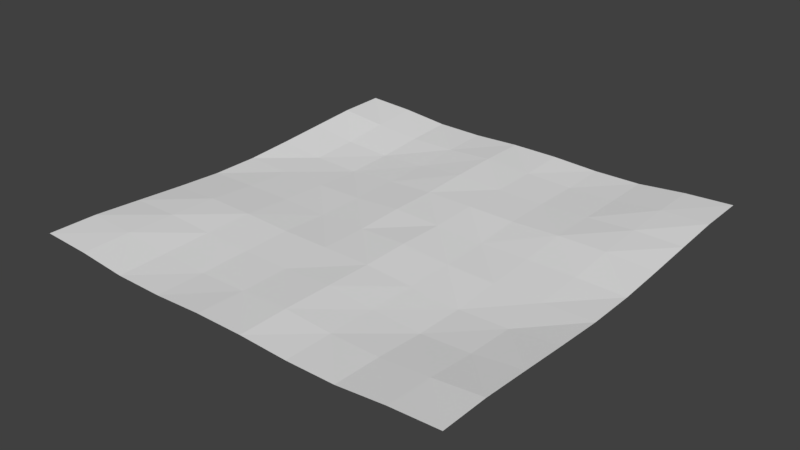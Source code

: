 # Source: ocean.blend  (saved by Blender 2.79.0; exported with 4.5.12 LTS)
import bpy
from mathutils import Matrix  # noqa: F401  (used for matrix-valued properties, if any)

bpy.ops.wm.read_factory_settings(use_empty=True)
scene = bpy.context.scene
scene.name = 'Scene'

# ---- collections
col_collection_1 = bpy.data.collections.new('Collection 1'); scene.collection.children.link(col_collection_1)
col_collection_20 = bpy.data.collections.new('Collection 20'); scene.collection.children.link(col_collection_20)
col_collection_20.hide_render = True
col_collection_20.hide_viewport = True

# ---- world
world_world = bpy.data.worlds.new('World'); scene.world = world_world
world_world.color = (0.05088, 0.05088, 0.05088)
world_world.use_sun_shadow = False
world_world.sun_shadow_jitter_overblur = 0.0
world_world.cycles.sampling_method = 'MANUAL'

# ---- meshes
me_plane_002 = bpy.data.meshes.new('Plane.002')
me_plane_002.from_pydata([(-25.0, -25.0, 0.861), (-19.45, -25.0, 0.5834), (-13.9, -25.0, 0.03521), (-8.333, -25.0, -0.01602), (-2.792, -24.99, 0.217), (2.792, -25.0, 0.2174), (8.334, -25.0, -0.01603), (13.9, -25.0, 0.0352), (19.45, -25.0, 0.5834), (25.0, -25.0, 0.861), (-25.0, -19.44, 0.8087), (-19.45, -19.44, 0.6145), (-13.92, -19.44, 0.08275), (-8.341, -19.44, -0.1116), (-2.785, -19.44, 0.01569), (2.804, -19.43, 0.2687), (8.336, -19.44, -0.09414), (13.89, -19.45, -0.1678), (19.46, -19.45, 0.2552), (25.0, -19.44, 0.8087), (-25.0, -13.88, 0.4361), (-19.44, -13.89, 0.4725), (-13.9, -13.89, 0.1576), (-8.338, -13.89, -0.02189), (-2.776, -13.89, -0.007487), (2.809, -13.89, 0.1701), (8.336, -13.89, -0.2941), (13.89, -13.89, -0.565), (19.46, -13.9, -0.2719), (24.99, -13.88, 0.4347), (-25.0, -8.329, 0.05359), (-19.45, -8.323, 0.3033), (-13.89, -8.328, 0.2293), (-8.333, -8.322, 0.01769), (-2.777, -8.333, 0.02388), (2.778, -8.335, 0.01621), (8.338, -8.333, -0.3465), (13.88, -8.328, -0.6912), (19.46, -8.338, -0.5175), (24.99, -8.329, 0.05279), (-25.0, -2.785, -0.2629), (-19.44, -2.777, -0.1566), (-13.89, -2.777, -0.1509), (-8.334, -2.778, -0.2913), (-2.773, -2.781, -0.08057), (2.778, -2.778, 0.06298), (8.334, -2.778, -0.3477), (13.89, -2.783, -0.4293), (19.44, -2.779, -0.4263), (25.0, -2.785, -0.2629), (-25.0, 2.785, -0.2629), (-19.44, 2.779, -0.4263), (-13.89, 2.783, -0.4293), (-8.334, 2.778, -0.3477), (-2.778, 2.778, 0.06298), (2.773, 2.781, -0.08057), (8.334, 2.778, -0.2913), (13.89, 2.777, -0.1509), (19.44, 2.777, -0.1566), (25.0, 2.785, -0.2629), (-24.99, 8.329, 0.05279), (-19.46, 8.338, -0.5175), (-13.88, 8.328, -0.6912), (-8.338, 8.333, -0.3465), (-2.778, 8.335, 0.01621), (2.777, 8.333, 0.02388), (8.333, 8.322, 0.01769), (13.89, 8.328, 0.2293), (19.45, 8.323, 0.3033), (25.0, 8.329, 0.05359), (-24.99, 13.88, 0.4347), (-19.46, 13.9, -0.2719), (-13.89, 13.89, -0.565), (-8.336, 13.89, -0.2941), (-2.809, 13.89, 0.1701), (2.776, 13.89, -0.007487), (8.338, 13.89, -0.02189), (13.9, 13.89, 0.1576), (19.44, 13.89, 0.4725), (25.0, 13.88, 0.4361), (-25.0, 19.44, 0.8087), (-19.46, 19.45, 0.2552), (-13.89, 19.45, -0.1678), (-8.336, 19.44, -0.09414), (-2.804, 19.43, 0.2687), (2.785, 19.44, 0.01569), (8.341, 19.44, -0.1116), (13.92, 19.44, 0.08275), (19.45, 19.44, 0.6145), (25.0, 19.44, 0.8087), (-25.0, 25.0, 0.861), (-19.45, 25.0, 0.5834), (-13.9, 25.0, 0.0352), (-8.334, 25.0, -0.01603), (-2.792, 25.0, 0.2174), (2.792, 24.99, 0.217), (8.333, 25.0, -0.01602), (13.9, 25.0, 0.03521), (19.45, 25.0, 0.5834), (25.0, 25.0, 0.861)], [], [(0, 11, 10), (2, 11, 1), (2, 13, 12), (3, 14, 13), (5, 14, 4), (5, 16, 15), (7, 16, 6), (8, 17, 7), (9, 18, 8), (10, 21, 20), (11, 22, 21), (13, 22, 12), (14, 23, 13), (15, 24, 14), (15, 26, 25), (16, 27, 26), (18, 27, 17), (19, 28, 18), (20, 31, 30), (21, 32, 31), (23, 32, 22), (23, 34, 33), (24, 35, 34), (25, 36, 35), (26, 37, 36), (27, 38, 37), (29, 38, 28), (31, 40, 30), (32, 41, 31), (32, 43, 42), (34, 43, 33), (35, 44, 34), (36, 45, 35), (37, 46, 36), (37, 48, 47), (38, 49, 48), (40, 51, 50), (42, 51, 41), (43, 52, 42), (44, 53, 43), (44, 55, 54), (46, 55, 45), (47, 56, 46), (48, 57, 47), (48, 59, 58), (50, 61, 60), (51, 62, 61), (53, 62, 52), (54, 63, 53), (55, 64, 54), (56, 65, 55), (56, 67, 66), (58, 67, 57), (59, 68, 58), (61, 70, 60), (61, 72, 71), (62, 73, 72), (63, 74, 73), (64, 75, 74), (65, 76, 75), (67, 76, 66), (67, 78, 77), (68, 79, 78), (71, 80, 70), (72, 81, 71), (72, 83, 82), (73, 84, 83), (75, 84, 74), (76, 85, 75), (77, 86, 76), (77, 88, 87), (78, 89, 88), (81, 90, 80), (82, 91, 81), (83, 92, 82), (83, 94, 93), (85, 94, 84), (85, 96, 95), (86, 97, 96), (88, 97, 87), (88, 99, 98), (0, 1, 11), (2, 12, 11), (2, 3, 13), (3, 4, 14), (5, 15, 14), (5, 6, 16), (7, 17, 16), (8, 18, 17), (9, 19, 18), (10, 11, 21), (11, 12, 22), (13, 23, 22), (14, 24, 23), (15, 25, 24), (15, 16, 26), (16, 17, 27), (18, 28, 27), (19, 29, 28), (20, 21, 31), (21, 22, 32), (23, 33, 32), (23, 24, 34), (24, 25, 35), (25, 26, 36), (26, 27, 37), (27, 28, 38), (29, 39, 38), (31, 41, 40), (32, 42, 41), (32, 33, 43), (34, 44, 43), (35, 45, 44), (36, 46, 45), (37, 47, 46), (37, 38, 48), (38, 39, 49), (40, 41, 51), (42, 52, 51), (43, 53, 52), (44, 54, 53), (44, 45, 55), (46, 56, 55), (47, 57, 56), (48, 58, 57), (48, 49, 59), (50, 51, 61), (51, 52, 62), (53, 63, 62), (54, 64, 63), (55, 65, 64), (56, 66, 65), (56, 57, 67), (58, 68, 67), (59, 69, 68), (61, 71, 70), (61, 62, 72), (62, 63, 73), (63, 64, 74), (64, 65, 75), (65, 66, 76), (67, 77, 76), (67, 68, 78), (68, 69, 79), (71, 81, 80), (72, 82, 81), (72, 73, 83), (73, 74, 84), (75, 85, 84), (76, 86, 85), (77, 87, 86), (77, 78, 88), (78, 79, 89), (81, 91, 90), (82, 92, 91), (83, 93, 92), (83, 84, 94), (85, 95, 94), (85, 86, 96), (86, 87, 97), (88, 98, 97), (88, 89, 99)])
_uv = me_plane_002.uv_layers.new(name='UVMap')
_uv.uv.foreach_set('vector', [0.0, 0.0, 0.1111, 0.1111, 0.0, 0.1111, 0.2222, 0.0, 0.1111, 0.1111, 0.1111, 0.0, 0.2222, 0.0, 0.3333, 0.1111, 0.2222, 0.1111, 0.3333, 0.0, 0.4444, 0.1111, 0.3333, 0.1111, 0.5556, 0.0, 0.4444, 0.1111, 0.4444, 0.0, 0.5556, 0.0, 0.6667, 0.1111, 0.5556, 0.1111, 0.7778, 0.0, 0.6667, 0.1111, 0.6667, 0.0, 0.8889, 0.0, 0.7778, 0.1111, 0.7778, 0.0, 1.0, 0.0, 0.8889, 0.1111, 0.8889, 0.0, 0.0, 0.1111, 0.1111, 0.2222, 0.0, 0.2222, 0.1111, 0.1111, 0.2222, 0.2222, 0.1111, 0.2222, 0.3333, 0.1111, 0.2222, 0.2222, 0.2222, 0.1111, 0.4444, 0.1111, 0.3333, 0.2222, 0.3333, 0.1111, 0.5556, 0.1111, 0.4444, 0.2222, 0.4444, 0.1111, 0.5556, 0.1111, 0.6667, 0.2222, 0.5556, 0.2222, 0.6667, 0.1111, 0.7778, 0.2222, 0.6667, 0.2222, 0.8889, 0.1111, 0.7778, 0.2222, 0.7778, 0.1111, 1.0, 0.1111, 0.8889, 0.2222, 0.8889, 0.1111, 0.0, 0.2222, 0.1111, 0.3333, 0.0, 0.3333, 0.1111, 0.2222, 0.2222, 0.3333, 0.1111, 0.3333, 0.3333, 0.2222, 0.2222, 0.3333, 0.2222, 0.2222, 0.3333, 0.2222, 0.4444, 0.3333, 0.3333, 0.3333, 0.4444, 0.2222, 0.5556, 0.3333, 0.4444, 0.3333, 0.5556, 0.2222, 0.6667, 0.3333, 0.5556, 0.3333, 0.6667, 0.2222, 0.7778, 0.3333, 0.6667, 0.3333, 0.7778, 0.2222, 0.8889, 0.3333, 0.7778, 0.3333, 1.0, 0.2222, 0.8889, 0.3333, 0.8889, 0.2222, 0.1111, 0.3333, 0.0, 0.4444, 0.0, 0.3333, 0.2222, 0.3333, 0.1111, 0.4444, 0.1111, 0.3333, 0.2222, 0.3333, 0.3333, 0.4444, 0.2222, 0.4444, 0.4444, 0.3333, 0.3333, 0.4444, 0.3333, 0.3333, 0.5556, 0.3333, 0.4444, 0.4444, 0.4444, 0.3333, 0.6667, 0.3333, 0.5556, 0.4444, 0.5556, 0.3333, 0.7778, 0.3333, 0.6667, 0.4444, 0.6667, 0.3333, 0.7778, 0.3333, 0.8889, 0.4444, 0.7778, 0.4444, 0.8889, 0.3333, 1.0, 0.4444, 0.8889, 0.4444, 0.0, 0.4444, 0.1111, 0.5556, 0.0, 0.5556, 0.2222, 0.4444, 0.1111, 0.5556, 0.1111, 0.4444, 0.3333, 0.4444, 0.2222, 0.5556, 0.2222, 0.4444, 0.4444, 0.4444, 0.3333, 0.5556, 0.3333, 0.4444, 0.4444, 0.4444, 0.5556, 0.5556, 0.4444, 0.5556, 0.6667, 0.4444, 0.5556, 0.5556, 0.5556, 0.4444, 0.7778, 0.4444, 0.6667, 0.5556, 0.6667, 0.4444, 0.8889, 0.4444, 0.7778, 0.5556, 0.7778, 0.4444, 0.8889, 0.4444, 1.0, 0.5556, 0.8889, 0.5556, 0.0, 0.5556, 0.1111, 0.6667, 0.0, 0.6667, 0.1111, 0.5556, 0.2222, 0.6667, 0.1111, 0.6667, 0.3333, 0.5556, 0.2222, 0.6667, 0.2222, 0.5556, 0.4444, 0.5556, 0.3333, 0.6667, 0.3333, 0.5556, 0.5556, 0.5556, 0.4444, 0.6667, 0.4444, 0.5556, 0.6667, 0.5556, 0.5556, 0.6667, 0.5556, 0.5556, 0.6667, 0.5556, 0.7778, 0.6667, 0.6667, 0.6667, 0.8889, 0.5556, 0.7778, 0.6667, 0.7778, 0.5556, 1.0, 0.5556, 0.8889, 0.6667, 0.8889, 0.5556, 0.1111, 0.6667, 0.0, 0.7778, 0.0, 0.6667, 0.1111, 0.6667, 0.2222, 0.7778, 0.1111, 0.7778, 0.2222, 0.6667, 0.3333, 0.7778, 0.2222, 0.7778, 0.3333, 0.6667, 0.4444, 0.7778, 0.3333, 0.7778, 0.4444, 0.6667, 0.5556, 0.7778, 0.4444, 0.7778, 0.5556, 0.6667, 0.6667, 0.7778, 0.5556, 0.7778, 0.7778, 0.6667, 0.6667, 0.7778, 0.6667, 0.6667, 0.7778, 0.6667, 0.8889, 0.7778, 0.7778, 0.7778, 0.8889, 0.6667, 1.0, 0.7778, 0.8889, 0.7778, 0.1111, 0.7778, 0.0, 0.8889, 0.0, 0.7778, 0.2222, 0.7778, 0.1111, 0.8889, 0.1111, 0.7778, 0.2222, 0.7778, 0.3333, 0.8889, 0.2222, 0.8889, 0.3333, 0.7778, 0.4444, 0.8889, 0.3333, 0.8889, 0.5556, 0.7778, 0.4444, 0.8889, 0.4444, 0.7778, 0.6667, 0.7778, 0.5556, 0.8889, 0.5556, 0.7778, 0.7778, 0.7778, 0.6667, 0.8889, 0.6667, 0.7778, 0.7778, 0.7778, 0.8889, 0.8889, 0.7778, 0.8889, 0.8889, 0.7778, 1.0, 0.8889, 0.8889, 0.8889, 0.1111, 0.8889, 0.0, 1.0, 0.0, 0.8889, 0.2222, 0.8889, 0.1111, 1.0, 0.1111, 0.8889, 0.3333, 0.8889, 0.2222, 1.0, 0.2222, 0.8889, 0.3333, 0.8889, 0.4444, 1.0, 0.3333, 1.0, 0.5556, 0.8889, 0.4444, 1.0, 0.4444, 0.8889, 0.5556, 0.8889, 0.6667, 1.0, 0.5556, 1.0, 0.6667, 0.8889, 0.7778, 1.0, 0.6667, 1.0, 0.8889, 0.8889, 0.7778, 1.0, 0.7778, 0.8889, 0.8889, 0.8889, 1.0, 1.0, 0.8889, 1.0, 0.0, 0.0, 0.1111, 0.0, 0.1111, 0.1111, 0.2222, 0.0, 0.2222, 0.1111, 0.1111, 0.1111, 0.2222, 0.0, 0.3333, 0.0, 0.3333, 0.1111, 0.3333, 0.0, 0.4444, 0.0, 0.4444, 0.1111, 0.5556, 0.0, 0.5556, 0.1111, 0.4444, 0.1111, 0.5556, 0.0, 0.6667, 0.0, 0.6667, 0.1111, 0.7778, 0.0, 0.7778, 0.1111, 0.6667, 0.1111, 0.8889, 0.0, 0.8889, 0.1111, 0.7778, 0.1111, 1.0, 0.0, 1.0, 0.1111, 0.8889, 0.1111, 0.0, 0.1111, 0.1111, 0.1111, 0.1111, 0.2222, 0.1111, 0.1111, 0.2222, 0.1111, 0.2222, 0.2222, 0.3333, 0.1111, 0.3333, 0.2222, 0.2222, 0.2222, 0.4444, 0.1111, 0.4444, 0.2222, 0.3333, 0.2222, 0.5556, 0.1111, 0.5556, 0.2222, 0.4444, 0.2222, 0.5556, 0.1111, 0.6667, 0.1111, 0.6667, 0.2222, 0.6667, 0.1111, 0.7778, 0.1111, 0.7778, 0.2222, 0.8889, 0.1111, 0.8889, 0.2222, 0.7778, 0.2222, 1.0, 0.1111, 1.0, 0.2222, 0.8889, 0.2222, 0.0, 0.2222, 0.1111, 0.2222, 0.1111, 0.3333, 0.1111, 0.2222, 0.2222, 0.2222, 0.2222, 0.3333, 0.3333, 0.2222, 0.3333, 0.3333, 0.2222, 0.3333, 0.3333, 0.2222, 0.4444, 0.2222, 0.4444, 0.3333, 0.4444, 0.2222, 0.5556, 0.2222, 0.5556, 0.3333, 0.5556, 0.2222, 0.6667, 0.2222, 0.6667, 0.3333, 0.6667, 0.2222, 0.7778, 0.2222, 0.7778, 0.3333, 0.7778, 0.2222, 0.8889, 0.2222, 0.8889, 0.3333, 1.0, 0.2222, 1.0, 0.3333, 0.8889, 0.3333, 0.1111, 0.3333, 0.1111, 0.4444, 0.0, 0.4444, 0.2222, 0.3333, 0.2222, 0.4444, 0.1111, 0.4444, 0.2222, 0.3333, 0.3333, 0.3333, 0.3333, 0.4444, 0.4444, 0.3333, 0.4444, 0.4444, 0.3333, 0.4444, 0.5556, 0.3333, 0.5556, 0.4444, 0.4444, 0.4444, 0.6667, 0.3333, 0.6667, 0.4444, 0.5556, 0.4444, 0.7778, 0.3333, 0.7778, 0.4444, 0.6667, 0.4444, 0.7778, 0.3333, 0.8889, 0.3333, 0.8889, 0.4444, 0.8889, 0.3333, 1.0, 0.3333, 1.0, 0.4444, 0.0, 0.4444, 0.1111, 0.4444, 0.1111, 0.5556, 0.2222, 0.4444, 0.2222, 0.5556, 0.1111, 0.5556, 0.3333, 0.4444, 0.3333, 0.5556, 0.2222, 0.5556, 0.4444, 0.4444, 0.4444, 0.5556, 0.3333, 0.5556, 0.4444, 0.4444, 0.5556, 0.4444, 0.5556, 0.5556, 0.6667, 0.4444, 0.6667, 0.5556, 0.5556, 0.5556, 0.7778, 0.4444, 0.7778, 0.5556, 0.6667, 0.5556, 0.8889, 0.4444, 0.8889, 0.5556, 0.7778, 0.5556, 0.8889, 0.4444, 1.0, 0.4444, 1.0, 0.5556, 0.0, 0.5556, 0.1111, 0.5556, 0.1111, 0.6667, 0.1111, 0.5556, 0.2222, 0.5556, 0.2222, 0.6667, 0.3333, 0.5556, 0.3333, 0.6667, 0.2222, 0.6667, 0.4444, 0.5556, 0.4444, 0.6667, 0.3333, 0.6667, 0.5556, 0.5556, 0.5556, 0.6667, 0.4444, 0.6667, 0.6667, 0.5556, 0.6667, 0.6667, 0.5556, 0.6667, 0.6667, 0.5556, 0.7778, 0.5556, 0.7778, 0.6667, 0.8889, 0.5556, 0.8889, 0.6667, 0.7778, 0.6667, 1.0, 0.5556, 1.0, 0.6667, 0.8889, 0.6667, 0.1111, 0.6667, 0.1111, 0.7778, 0.0, 0.7778, 0.1111, 0.6667, 0.2222, 0.6667, 0.2222, 0.7778, 0.2222, 0.6667, 0.3333, 0.6667, 0.3333, 0.7778, 0.3333, 0.6667, 0.4444, 0.6667, 0.4444, 0.7778, 0.4444, 0.6667, 0.5556, 0.6667, 0.5556, 0.7778, 0.5556, 0.6667, 0.6667, 0.6667, 0.6667, 0.7778, 0.7778, 0.6667, 0.7778, 0.7778, 0.6667, 0.7778, 0.7778, 0.6667, 0.8889, 0.6667, 0.8889, 0.7778, 0.8889, 0.6667, 1.0, 0.6667, 1.0, 0.7778, 0.1111, 0.7778, 0.1111, 0.8889, 0.0, 0.8889, 0.2222, 0.7778, 0.2222, 0.8889, 0.1111, 0.8889, 0.2222, 0.7778, 0.3333, 0.7778, 0.3333, 0.8889, 0.3333, 0.7778, 0.4444, 0.7778, 0.4444, 0.8889, 0.5556, 0.7778, 0.5556, 0.8889, 0.4444, 0.8889, 0.6667, 0.7778, 0.6667, 0.8889, 0.5556, 0.8889, 0.7778, 0.7778, 0.7778, 0.8889, 0.6667, 0.8889, 0.7778, 0.7778, 0.8889, 0.7778, 0.8889, 0.8889, 0.8889, 0.7778, 1.0, 0.7778, 1.0, 0.8889, 0.1111, 0.8889, 0.1111, 1.0, 0.0, 1.0, 0.2222, 0.8889, 0.2222, 1.0, 0.1111, 1.0, 0.3333, 0.8889, 0.3333, 1.0, 0.2222, 1.0, 0.3333, 0.8889, 0.4444, 0.8889, 0.4444, 1.0, 0.5556, 0.8889, 0.5556, 1.0, 0.4444, 1.0, 0.5556, 0.8889, 0.6667, 0.8889, 0.6667, 1.0, 0.6667, 0.8889, 0.7778, 0.8889, 0.7778, 1.0, 0.8889, 0.8889, 0.8889, 1.0, 0.7778, 1.0, 0.8889, 0.8889, 1.0, 0.8889, 1.0, 1.0])
me_plane_002.use_remesh_preserve_volume = False
me_plane_002.use_remesh_preserve_attributes = False
me_plane_002.use_mirror_vertex_groups = False
me_plane_002.update()
me_plane = bpy.data.meshes.new('Plane')
me_plane.from_pydata([(-25.0, -25.0, 1.0), (-19.44, -25.0, 0.7269), (-13.89, -25.0, 0.1921), (-8.333, -25.0, -0.09843), (-2.778, -25.0, -0.1239), (2.778, -25.0, -0.1239), (8.333, -25.0, -0.09843), (13.89, -25.0, 0.1921), (19.44, -25.0, 0.7269), (25.0, -25.0, 1.0), (-25.0, -19.44, 0.8354), (-19.44, -19.44, 0.6637), (-13.89, -19.44, 0.4088), (-8.333, -19.44, 0.1043), (-2.778, -19.44, -0.2847), (2.778, -19.44, -0.1244), (8.333, -19.44, -0.1561), (13.89, -19.44, -0.09603), (19.44, -19.44, 0.3672), (25.0, -19.44, 0.8354), (-25.0, -13.89, 0.3486), (-19.44, -13.89, 0.3914), (-13.89, -13.89, 0.3369), (-8.333, -13.89, 0.137), (-2.778, -13.89, 0.04706), (2.778, -13.89, -0.1985), (8.333, -13.89, -0.3465), (13.89, -13.89, -0.5272), (19.44, -13.89, -0.1451), (25.0, -13.89, 0.3486), (-25.0, -8.333, -0.02237), (-19.44, -8.333, 0.1844), (-13.89, -8.333, 0.1571), (-8.333, -8.333, -0.1802), (-2.778, -8.333, 0.1609), (2.778, -8.333, 0.06662), (8.333, -8.333, -0.424), (13.89, -8.333, -0.5844), (19.44, -8.333, -0.4078), (25.0, -8.333, -0.02237), (-25.0, -2.778, -0.143), (-19.44, -2.778, -0.1644), (-13.89, -2.778, -0.1719), (-8.333, -2.778, -0.2804), (-2.778, -2.778, 0.1009), (2.778, -2.778, 0.1871), (8.333, -2.778, -0.4235), (13.89, -2.778, -0.5479), (19.44, -2.778, -0.466), (25.0, -2.778, -0.143), (-25.0, 2.778, -0.143), (-19.44, 2.778, -0.466), (-13.89, 2.778, -0.5479), (-8.333, 2.778, -0.4235), (-2.778, 2.778, 0.1871), (2.778, 2.778, 0.1009), (8.333, 2.778, -0.2804), (13.89, 2.778, -0.1719), (19.44, 2.778, -0.1644), (25.0, 2.778, -0.143), (-25.0, 8.333, -0.02237), (-19.44, 8.333, -0.4078), (-13.89, 8.333, -0.5844), (-8.333, 8.333, -0.424), (-2.778, 8.333, 0.06661), (2.778, 8.333, 0.1609), (8.333, 8.333, -0.1802), (13.89, 8.333, 0.1571), (19.44, 8.333, 0.1844), (25.0, 8.333, -0.02237), (-25.0, 13.89, 0.3486), (-19.44, 13.89, -0.1451), (-13.89, 13.89, -0.5272), (-8.333, 13.89, -0.3465), (-2.778, 13.89, -0.1985), (2.778, 13.89, 0.04706), (8.333, 13.89, 0.137), (13.89, 13.89, 0.3369), (19.44, 13.89, 0.3914), (25.0, 13.89, 0.3486), (-25.0, 19.44, 0.8354), (-19.44, 19.44, 0.3672), (-13.89, 19.44, -0.09603), (-8.333, 19.44, -0.1561), (-2.778, 19.44, -0.1244), (2.778, 19.44, -0.2847), (8.333, 19.44, 0.1043), (13.89, 19.44, 0.4088), (19.44, 19.44, 0.6637), (25.0, 19.44, 0.8354), (-25.0, 25.0, 1.0), (-19.44, 25.0, 0.7269), (-13.89, 25.0, 0.1921), (-8.333, 25.0, -0.09843), (-2.778, 25.0, -0.1239), (2.778, 25.0, -0.1239), (8.333, 25.0, -0.09843), (13.89, 25.0, 0.1921), (19.44, 25.0, 0.7269), (25.0, 25.0, 1.0)], [], [(0, 1, 11, 10), (1, 2, 12, 11), (2, 3, 13, 12), (3, 4, 14, 13), (4, 5, 15, 14), (5, 6, 16, 15), (6, 7, 17, 16), (7, 8, 18, 17), (8, 9, 19, 18), (10, 11, 21, 20), (11, 12, 22, 21), (12, 13, 23, 22), (13, 14, 24, 23), (14, 15, 25, 24), (15, 16, 26, 25), (16, 17, 27, 26), (17, 18, 28, 27), (18, 19, 29, 28), (20, 21, 31, 30), (21, 22, 32, 31), (22, 23, 33, 32), (23, 24, 34, 33), (24, 25, 35, 34), (25, 26, 36, 35), (26, 27, 37, 36), (27, 28, 38, 37), (28, 29, 39, 38), (30, 31, 41, 40), (31, 32, 42, 41), (32, 33, 43, 42), (33, 34, 44, 43), (34, 35, 45, 44), (35, 36, 46, 45), (36, 37, 47, 46), (37, 38, 48, 47), (38, 39, 49, 48), (40, 41, 51, 50), (41, 42, 52, 51), (42, 43, 53, 52), (43, 44, 54, 53), (44, 45, 55, 54), (45, 46, 56, 55), (46, 47, 57, 56), (47, 48, 58, 57), (48, 49, 59, 58), (50, 51, 61, 60), (51, 52, 62, 61), (52, 53, 63, 62), (53, 54, 64, 63), (54, 55, 65, 64), (55, 56, 66, 65), (56, 57, 67, 66), (57, 58, 68, 67), (58, 59, 69, 68), (60, 61, 71, 70), (61, 62, 72, 71), (62, 63, 73, 72), (63, 64, 74, 73), (64, 65, 75, 74), (65, 66, 76, 75), (66, 67, 77, 76), (67, 68, 78, 77), (68, 69, 79, 78), (70, 71, 81, 80), (71, 72, 82, 81), (72, 73, 83, 82), (73, 74, 84, 83), (74, 75, 85, 84), (75, 76, 86, 85), (76, 77, 87, 86), (77, 78, 88, 87), (78, 79, 89, 88), (80, 81, 91, 90), (81, 82, 92, 91), (82, 83, 93, 92), (83, 84, 94, 93), (84, 85, 95, 94), (85, 86, 96, 95), (86, 87, 97, 96), (87, 88, 98, 97), (88, 89, 99, 98)])
me_plane.polygons.foreach_set('use_smooth', [True] * 81)
_uv = me_plane.uv_layers.new(name='UVMap')
_uv.uv.foreach_set('vector', [0.0, 0.0, 0.1111, 0.0, 0.1111, 0.1111, 0.0, 0.1111, 0.1111, 0.0, 0.2222, 0.0, 0.2222, 0.1111, 0.1111, 0.1111, 0.2222, 0.0, 0.3333, 0.0, 0.3333, 0.1111, 0.2222, 0.1111, 0.3333, 0.0, 0.4444, 0.0, 0.4444, 0.1111, 0.3333, 0.1111, 0.4444, 0.0, 0.5556, 0.0, 0.5556, 0.1111, 0.4444, 0.1111, 0.5556, 0.0, 0.6667, 0.0, 0.6667, 0.1111, 0.5556, 0.1111, 0.6667, 0.0, 0.7778, 0.0, 0.7778, 0.1111, 0.6667, 0.1111, 0.7778, 0.0, 0.8889, 0.0, 0.8889, 0.1111, 0.7778, 0.1111, 0.8889, 0.0, 1.0, 0.0, 1.0, 0.1111, 0.8889, 0.1111, 0.0, 0.1111, 0.1111, 0.1111, 0.1111, 0.2222, 0.0, 0.2222, 0.1111, 0.1111, 0.2222, 0.1111, 0.2222, 0.2222, 0.1111, 0.2222, 0.2222, 0.1111, 0.3333, 0.1111, 0.3333, 0.2222, 0.2222, 0.2222, 0.3333, 0.1111, 0.4444, 0.1111, 0.4444, 0.2222, 0.3333, 0.2222, 0.4444, 0.1111, 0.5556, 0.1111, 0.5556, 0.2222, 0.4444, 0.2222, 0.5556, 0.1111, 0.6667, 0.1111, 0.6667, 0.2222, 0.5556, 0.2222, 0.6667, 0.1111, 0.7778, 0.1111, 0.7778, 0.2222, 0.6667, 0.2222, 0.7778, 0.1111, 0.8889, 0.1111, 0.8889, 0.2222, 0.7778, 0.2222, 0.8889, 0.1111, 1.0, 0.1111, 1.0, 0.2222, 0.8889, 0.2222, 0.0, 0.2222, 0.1111, 0.2222, 0.1111, 0.3333, 0.0, 0.3333, 0.1111, 0.2222, 0.2222, 0.2222, 0.2222, 0.3333, 0.1111, 0.3333, 0.2222, 0.2222, 0.3333, 0.2222, 0.3333, 0.3333, 0.2222, 0.3333, 0.3333, 0.2222, 0.4444, 0.2222, 0.4444, 0.3333, 0.3333, 0.3333, 0.4444, 0.2222, 0.5556, 0.2222, 0.5556, 0.3333, 0.4444, 0.3333, 0.5556, 0.2222, 0.6667, 0.2222, 0.6667, 0.3333, 0.5556, 0.3333, 0.6667, 0.2222, 0.7778, 0.2222, 0.7778, 0.3333, 0.6667, 0.3333, 0.7778, 0.2222, 0.8889, 0.2222, 0.8889, 0.3333, 0.7778, 0.3333, 0.8889, 0.2222, 1.0, 0.2222, 1.0, 0.3333, 0.8889, 0.3333, 0.0, 0.3333, 0.1111, 0.3333, 0.1111, 0.4444, 0.0, 0.4444, 0.1111, 0.3333, 0.2222, 0.3333, 0.2222, 0.4444, 0.1111, 0.4444, 0.2222, 0.3333, 0.3333, 0.3333, 0.3333, 0.4444, 0.2222, 0.4444, 0.3333, 0.3333, 0.4444, 0.3333, 0.4444, 0.4444, 0.3333, 0.4444, 0.4444, 0.3333, 0.5556, 0.3333, 0.5556, 0.4444, 0.4444, 0.4444, 0.5556, 0.3333, 0.6667, 0.3333, 0.6667, 0.4444, 0.5556, 0.4444, 0.6667, 0.3333, 0.7778, 0.3333, 0.7778, 0.4444, 0.6667, 0.4444, 0.7778, 0.3333, 0.8889, 0.3333, 0.8889, 0.4444, 0.7778, 0.4444, 0.8889, 0.3333, 1.0, 0.3333, 1.0, 0.4444, 0.8889, 0.4444, 0.0, 0.4444, 0.1111, 0.4444, 0.1111, 0.5556, 0.0, 0.5556, 0.1111, 0.4444, 0.2222, 0.4444, 0.2222, 0.5556, 0.1111, 0.5556, 0.2222, 0.4444, 0.3333, 0.4444, 0.3333, 0.5556, 0.2222, 0.5556, 0.3333, 0.4444, 0.4444, 0.4444, 0.4444, 0.5556, 0.3333, 0.5556, 0.4444, 0.4444, 0.5556, 0.4444, 0.5556, 0.5556, 0.4444, 0.5556, 0.5556, 0.4444, 0.6667, 0.4444, 0.6667, 0.5556, 0.5556, 0.5556, 0.6667, 0.4444, 0.7778, 0.4444, 0.7778, 0.5556, 0.6667, 0.5556, 0.7778, 0.4444, 0.8889, 0.4444, 0.8889, 0.5556, 0.7778, 0.5556, 0.8889, 0.4444, 1.0, 0.4444, 1.0, 0.5556, 0.8889, 0.5556, 0.0, 0.5556, 0.1111, 0.5556, 0.1111, 0.6667, 0.0, 0.6667, 0.1111, 0.5556, 0.2222, 0.5556, 0.2222, 0.6667, 0.1111, 0.6667, 0.2222, 0.5556, 0.3333, 0.5556, 0.3333, 0.6667, 0.2222, 0.6667, 0.3333, 0.5556, 0.4444, 0.5556, 0.4444, 0.6667, 0.3333, 0.6667, 0.4444, 0.5556, 0.5556, 0.5556, 0.5556, 0.6667, 0.4444, 0.6667, 0.5556, 0.5556, 0.6667, 0.5556, 0.6667, 0.6667, 0.5556, 0.6667, 0.6667, 0.5556, 0.7778, 0.5556, 0.7778, 0.6667, 0.6667, 0.6667, 0.7778, 0.5556, 0.8889, 0.5556, 0.8889, 0.6667, 0.7778, 0.6667, 0.8889, 0.5556, 1.0, 0.5556, 1.0, 0.6667, 0.8889, 0.6667, 0.0, 0.6667, 0.1111, 0.6667, 0.1111, 0.7778, 0.0, 0.7778, 0.1111, 0.6667, 0.2222, 0.6667, 0.2222, 0.7778, 0.1111, 0.7778, 0.2222, 0.6667, 0.3333, 0.6667, 0.3333, 0.7778, 0.2222, 0.7778, 0.3333, 0.6667, 0.4444, 0.6667, 0.4444, 0.7778, 0.3333, 0.7778, 0.4444, 0.6667, 0.5556, 0.6667, 0.5556, 0.7778, 0.4444, 0.7778, 0.5556, 0.6667, 0.6667, 0.6667, 0.6667, 0.7778, 0.5556, 0.7778, 0.6667, 0.6667, 0.7778, 0.6667, 0.7778, 0.7778, 0.6667, 0.7778, 0.7778, 0.6667, 0.8889, 0.6667, 0.8889, 0.7778, 0.7778, 0.7778, 0.8889, 0.6667, 1.0, 0.6667, 1.0, 0.7778, 0.8889, 0.7778, 0.0, 0.7778, 0.1111, 0.7778, 0.1111, 0.8889, 0.0, 0.8889, 0.1111, 0.7778, 0.2222, 0.7778, 0.2222, 0.8889, 0.1111, 0.8889, 0.2222, 0.7778, 0.3333, 0.7778, 0.3333, 0.8889, 0.2222, 0.8889, 0.3333, 0.7778, 0.4444, 0.7778, 0.4444, 0.8889, 0.3333, 0.8889, 0.4444, 0.7778, 0.5556, 0.7778, 0.5556, 0.8889, 0.4444, 0.8889, 0.5556, 0.7778, 0.6667, 0.7778, 0.6667, 0.8889, 0.5556, 0.8889, 0.6667, 0.7778, 0.7778, 0.7778, 0.7778, 0.8889, 0.6667, 0.8889, 0.7778, 0.7778, 0.8889, 0.7778, 0.8889, 0.8889, 0.7778, 0.8889, 0.8889, 0.7778, 1.0, 0.7778, 1.0, 0.8889, 0.8889, 0.8889, 0.0, 0.8889, 0.1111, 0.8889, 0.1111, 1.0, 0.0, 1.0, 0.1111, 0.8889, 0.2222, 0.8889, 0.2222, 1.0, 0.1111, 1.0, 0.2222, 0.8889, 0.3333, 0.8889, 0.3333, 1.0, 0.2222, 1.0, 0.3333, 0.8889, 0.4444, 0.8889, 0.4444, 1.0, 0.3333, 1.0, 0.4444, 0.8889, 0.5556, 0.8889, 0.5556, 1.0, 0.4444, 1.0, 0.5556, 0.8889, 0.6667, 0.8889, 0.6667, 1.0, 0.5556, 1.0, 0.6667, 0.8889, 0.7778, 0.8889, 0.7778, 1.0, 0.6667, 1.0, 0.7778, 0.8889, 0.8889, 0.8889, 0.8889, 1.0, 0.7778, 1.0, 0.8889, 0.8889, 1.0, 0.8889, 1.0, 1.0, 0.8889, 1.0])
me_plane.use_remesh_preserve_volume = False
me_plane.use_remesh_preserve_attributes = False
me_plane.use_mirror_vertex_groups = False
me_plane.update()

# ---- objects
ob_plane_001 = bpy.data.objects.new('Plane.001', me_plane_002)
ob_plane = bpy.data.objects.new('Plane', me_plane)

# ---- transforms, parenting, visibility, modifiers, constraints
ob_plane_001.location = (0.0, 0.0, 0.0)
ob_plane_001.lineart.crease_threshold = 0.0
ob_plane.location = (0.0, 0.0, 0.0)
ob_plane.lineart.crease_threshold = 0.0
_m = ob_plane.modifiers.new('Mesh Cache', 'MESH_CACHE')
_m.filepath = '//ocean.mdd'

# ---- collection membership
col_collection_1.objects.link(ob_plane_001)
col_collection_20.objects.link(ob_plane)

# ---- scene / render settings (as saved in the file)
scene.frame_start = 1; scene.frame_end = 36; scene.frame_set(2)
scene.render.engine = 'BLENDER_EEVEE_NEXT'
scene.render.resolution_percentage = 50
scene.render.dither_intensity = 0.0
scene.cycles.use_denoising = False
scene.cycles.samples = 128
scene.cycles.sampling_pattern = 'TABULATED_SOBOL'
scene.cycles.use_adaptive_sampling = False
scene.cycles.use_light_tree = False
scene.cycles.blur_glossy = 0.0
scene.cycles.sample_clamp_indirect = 0.0
scene.view_settings.view_transform = 'Standard'
bpy.context.view_layer.update()

# ---- added for rendering (the .blend has no active camera and no usable light): camera, sun
cam_auto = bpy.data.cameras.new('AutoCamera')
cam_auto.lens = 50.0
cam_auto.sensor_width = 36.0
cam_auto.clip_end = 1148.5
ob_auto_camera = bpy.data.objects.new('AutoCamera', cam_auto)
scene.collection.objects.link(ob_auto_camera)
ob_auto_camera.location = (65.4417, -78.5301, 52.5137)
ob_auto_camera.rotation_euler = (1.09748, -7.21219e-08, 0.694738)
scene.camera = ob_auto_camera
light_auto_sun = bpy.data.lights.new('AutoSun', 'SUN')
light_auto_sun.energy = 3.0
light_auto_sun.angle = 0.0523599
ob_auto_sun = bpy.data.objects.new('AutoSun', light_auto_sun)
scene.collection.objects.link(ob_auto_sun)
ob_auto_sun.rotation_euler = (0.872665, 0.174533, 0.523599)
bpy.context.view_layer.update()
